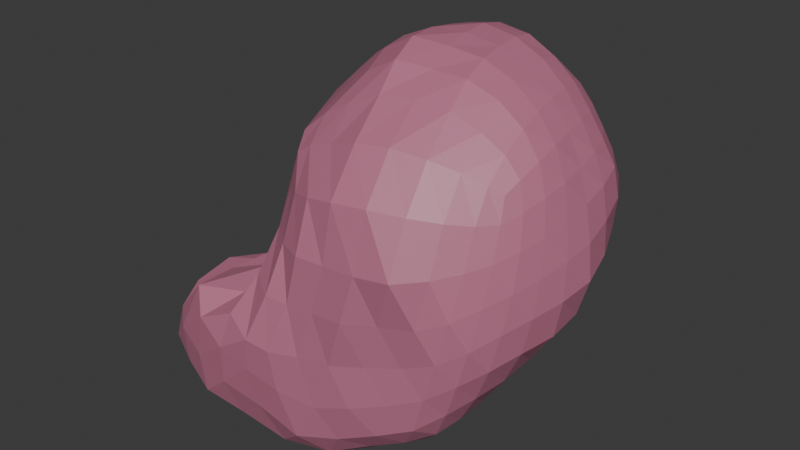 # Source: Stomach.blend  (saved by Blender 5.0.118; exported with 4.5.12 LTS)
import bpy
from mathutils import Matrix  # noqa: F401  (used for matrix-valued properties, if any)

bpy.ops.wm.read_factory_settings(use_empty=True)
scene = bpy.context.scene
scene.name = 'Scene'

# ---- collections
col_collection = bpy.data.collections.new('Collection'); scene.collection.children.link(col_collection)

# ---- materials (node trees are filled in below, after node groups)
mat_stomach = bpy.data.materials.new('Stomach')
mat_stomach.use_backface_culling_lightprobe_volume = False

# ---- material node trees
mat_stomach.use_nodes = True; mat_stomach.node_tree.nodes.clear()
_N = mat_stomach.node_tree.nodes; _L = mat_stomach.node_tree.links
n0 = _N.new('ShaderNodeBsdfPrincipled'); n0.name = 'Principled BSDF'; n0.location = (-200, 100)
n0.inputs[0].default_value = (0.5078, 0.1705, 0.2638, 1.0)
n1 = _N.new('ShaderNodeOutputMaterial'); n1.name = 'Material Output'; n1.location = (200, 100)
_L.new(n0.outputs[0], n1.inputs[0])
n1.is_active_output = True

# ---- world
world_world = bpy.data.worlds.new('World'); scene.world = world_world
world_world.use_nodes = True; world_world.node_tree.nodes.clear()
_N = world_world.node_tree.nodes; _L = world_world.node_tree.links
n0 = _N.new('ShaderNodeOutputWorld'); n0.name = 'World Output'; n0.location = (200, 100)
n1 = _N.new('ShaderNodeBackground'); n1.name = 'Background'; n1.location = (-200, 100)
n1.inputs[0].default_value = (0.05088, 0.05088, 0.05088, 1.0)
_L.new(n1.outputs[0], n0.inputs[0])
n0.is_active_output = True
world_world.color = (0.05088, 0.05088, 0.05088)
world_world.sun_shadow_jitter_overblur = 0.0

# ---- meshes
me_cube_003 = bpy.data.meshes.new('Cube.003')
me_cube_003.from_pydata([(-0.3963, -1.751, 25.37), (0.663, -1.53, 27.08), (0.6006, -0.5608, 26.04), (0.6395, 0.01071, 27.22), (1.708, -1.47, 25.26), (2.097, -1.266, 27.1), (1.622, -0.1677, 25.98), (1.949, -0.06061, 27.29), (-0.5211, -1.082, 25.58), (0.3967, -1.977, 25.96), (0.3911, -0.6741, 27.3), (0.6495, 0.0005859, 26.62), (0.9327, -0.2098, 25.93), (1.297, 0.1351, 27.5), (2.025, 0.05867, 26.71), (1.718, -0.8021, 25.54), (2.121, -0.6276, 27.31), (2.083, -1.557, 26.14), (0.5357, -1.693, 24.9), (1.448, -1.543, 27.32), (1.292, -0.5984, 27.77), (0.5199, -1.07, 25.16), (1.212, -1.888, 25.84), (2.414, -0.7297, 26.4), (1.226, 0.4223, 26.73), (0.3499, -0.8867, 26.23), (-0.5762, -1.47, 25.44), (0.618, -1.689, 26.58), (0.516, -0.2535, 27.24), (0.6641, -0.1779, 26.33), (0.7714, -0.407, 26.01), (1.691, 0.01673, 27.4), (1.875, 0.03038, 26.26), (1.667, -0.4129, 25.78), (2.151, -0.9978, 27.24), (1.916, -1.55, 25.59), (1.269, -1.564, 25.02), (0.9748, -1.546, 27.22), (0.1811, -0.9542, 25.73), (-0.16, -1.956, 25.62), (0.538, -1.177, 27.23), (0.6337, 0.04449, 26.96), (1.328, -0.1331, 25.92), (0.8803, 0.1171, 27.4), (2.01, 0.003724, 27.06), (1.757, -1.199, 25.34), (2.053, -0.2736, 27.33), (2.133, -1.409, 26.71), (-0.08404, -1.803, 25.09), (1.865, -1.388, 27.22), (1.356, -1.025, 27.65), (1.272, -0.1942, 27.74), (1.777, -0.5902, 27.63), (0.8023, -0.6309, 27.66), (0.4113, -1.398, 24.91), (0.7598, -0.699, 25.57), (-0.1142, -1.17, 25.32), (1.178, -0.9093, 25.29), (0.7572, -1.994, 25.81), (1.704, -1.744, 25.96), (0.9062, -1.905, 25.14), (1.449, -1.891, 26.59), (2.294, -1.186, 26.29), (2.294, -0.2761, 26.57), (2.14, -0.7585, 25.92), (2.32, -0.6891, 26.9), (1.656, 0.2874, 26.75), (0.8564, 0.2857, 26.7), (1.061, 0.2723, 26.23), (1.3, 0.293, 27.16), (0.531, -0.337, 26.49), (0.3031, -1.449, 26.09), (-0.173, -1.177, 25.8), (0.3508, -0.7701, 26.77), (0.4858, -0.693, 26.08), (0.424, -0.2755, 26.86), (1.704, 0.1966, 27.13), (2.277, -1.082, 26.81), (0.9742, -1.901, 26.57), (1.183, -1.283, 25.05), (0.8805, -1.093, 27.55), (1.836, -0.989, 27.55), (1.735, -0.2254, 27.61), (0.8142, -0.1906, 27.6), (-0.2381, -1.451, 25.15), (0.3895, -0.8613, 25.63), (1.233, -0.4765, 25.56), (0.2841, -1.991, 25.36), (1.504, -1.764, 25.35), (1.888, -1.711, 26.64), (2.114, -1.199, 25.76), (2.029, -0.3435, 26.13), (2.271, -0.2786, 27.0), (1.517, 0.2565, 26.27), (0.7876, 0.0475, 26.31), (0.889, 0.288, 27.1), (0.6208, -0.3621, 26.3), (-0.3779, -1.605, 25.77), (0.5177, -1.259, 26.62), (0.1908, -0.977, 25.84), (-0.5892, -1.242, 25.52), (-0.4745, -1.609, 25.39), (0.536, -1.829, 26.25), (0.6663, -1.606, 26.87), (0.4186, -0.4417, 27.27), (0.5896, -0.09332, 27.23), (0.6568, -0.06806, 26.47), (0.6685, -0.3399, 26.2), (0.8437, -0.3041, 25.97), (0.688, -0.4941, 26.02), (1.504, 0.07809, 27.47), (1.849, -0.02463, 27.34), (1.979, 0.06958, 26.49), (1.721, -0.09358, 26.1), (1.69, -0.5998, 25.66), (1.644, -0.2611, 25.89), (2.146, -0.8161, 27.29), (2.127, -1.155, 27.17), (2.008, -1.569, 25.86), (1.814, -1.513, 25.37), (0.8972, -1.634, 24.9), (1.523, -1.507, 25.17), (1.207, -1.583, 27.3), (0.7787, -1.536, 27.15), (0.4205, -0.7631, 25.88), (-0.1513, -1.116, 25.61), (-0.3263, -1.878, 25.45), (0.1117, -2.006, 25.83), (0.5994, -1.396, 27.17), (0.4546, -0.9306, 27.28), (0.6263, 0.03668, 27.12), (0.6448, 0.03375, 26.79), (1.505, -0.1421, 25.95), (1.119, -0.1569, 25.91), (0.7317, 0.06065, 27.3), (1.074, 0.1461, 27.48), (1.978, -0.03346, 27.19), (2.036, 0.03969, 26.9), (1.738, -1.363, 25.29), (1.747, -1.005, 25.42), (2.0, -0.1409, 27.31), (2.092, -0.4419, 27.33), (2.12, -1.329, 26.94), (2.118, -1.487, 26.43), (-0.2763, -1.776, 25.25), (0.1807, -1.751, 25.0), (2.01, -1.314, 27.15), (1.676, -1.47, 27.28), (1.321, -0.8135, 27.74), (1.396, -1.241, 27.52), (1.28, -0.01735, 27.63), (1.279, -0.3867, 27.78), (1.55, -0.5889, 27.73), (1.967, -0.6026, 27.49), (0.5801, -0.6521, 27.5), (1.032, -0.6182, 27.76), (0.4644, -1.234, 25.03), (0.4567, -1.537, 24.9), (0.8452, -0.4181, 25.74), (0.6484, -0.9217, 25.38), (0.1979, -1.131, 25.24), (-0.4109, -1.105, 25.42), (1.466, -0.8415, 25.4), (0.8608, -0.9875, 25.21), (0.9655, -1.922, 25.82), (0.5866, -2.025, 25.85), (1.924, -1.681, 26.04), (1.458, -1.821, 25.9), (1.077, -1.897, 25.45), (0.709, -1.834, 24.97), (1.474, -1.793, 27.01), (1.341, -1.907, 26.22), (2.367, -0.9633, 26.34), (2.194, -1.377, 26.22), (2.18, -0.08598, 26.65), (2.373, -0.4946, 26.48), (2.334, -0.7279, 26.13), (1.937, -0.7809, 25.72), (2.242, -0.6586, 27.11), (2.383, -0.7182, 26.66), (1.442, 0.3657, 26.74), (1.837, 0.1687, 26.74), (0.7357, 0.1472, 26.67), (1.027, 0.3892, 26.72), (1.152, 0.3772, 26.48), (0.9715, 0.05687, 26.06), (1.303, 0.2383, 27.34), (1.282, 0.3635, 26.96), (0.4852, -0.5767, 26.38), (0.5803, -0.1521, 26.57), (0.326, -1.769, 26.01), (0.2838, -1.178, 26.17), (0.1207, -1.078, 25.98), (-0.4188, -1.12, 25.72), (0.3045, -0.7079, 27.04), (0.4036, -0.8213, 26.49), (0.5405, -0.6246, 26.06), (0.415, -0.7717, 26.13), (0.3622, -0.5012, 26.81), (0.4086, -0.2489, 27.06), (0.5217, -0.09687, 26.91), (0.4754, -0.3074, 26.66), (1.506, 0.2378, 27.15), (1.69, 0.1027, 27.27), (1.868, 0.1136, 27.09), (1.702, 0.2738, 26.97), (2.312, -0.8908, 26.85), (2.232, -1.034, 27.04), (2.219, -1.256, 26.76), (2.298, -1.137, 26.55), (1.193, -1.888, 26.57), (0.989, -1.79, 26.94), (0.7778, -1.816, 26.56), (0.8899, -1.919, 26.19), (1.171, -1.107, 25.16), (1.482, -1.232, 25.21), (1.227, -1.426, 25.01), (0.8041, -1.344, 24.96), (0.8347, -0.8639, 27.64), (0.6933, -1.118, 27.39), (0.9283, -1.305, 27.42), (1.096, -1.069, 27.67), (1.808, -0.7906, 27.61), (1.614, -1.008, 27.64), (1.852, -1.183, 27.41), (2.017, -0.9823, 27.41), (1.711, -0.08744, 27.52), (1.518, -0.2036, 27.71), (1.756, -0.397, 27.64), (1.913, -0.2501, 27.48), (0.8473, -0.0191, 27.52), (0.6406, -0.221, 27.43), (0.8075, -0.4061, 27.63), (1.025, -0.1867, 27.69), (-0.2429, -1.284, 25.21), (0.0359, -1.438, 25.02), (-0.1714, -1.617, 25.1), (-0.4851, -1.459, 25.28), (0.602, -0.6372, 25.82), (0.5646, -0.7866, 25.6), (0.1279, -1.067, 25.46), (0.2551, -0.9163, 25.68), (1.274, -0.2886, 25.73), (1.467, -0.4332, 25.65), (1.202, -0.6944, 25.42), (0.9618, -0.5545, 25.54), (0.5755, -1.934, 25.26), (0.5369, -1.998, 25.58), (0.04476, -1.995, 25.49), (0.05681, -1.961, 25.17), (1.75, -1.677, 25.46), (1.606, -1.769, 25.64), (1.22, -1.825, 25.22), (1.374, -1.677, 25.15), (2.023, -1.555, 26.67), (1.881, -1.569, 26.96), (1.708, -1.867, 26.62), (1.826, -1.763, 26.29), (2.156, -0.981, 25.83), (2.237, -1.206, 26.02), (2.034, -1.393, 25.69), (1.954, -1.193, 25.53), (1.976, -0.1378, 26.2), (2.218, -0.2906, 26.34), (2.083, -0.5503, 26.03), (1.846, -0.3893, 25.94), (2.156, -0.1128, 27.03), (2.171, -0.2847, 27.17), (2.314, -0.4809, 26.95), (2.313, -0.2738, 26.79), (1.28, 0.2734, 26.25), (1.601, 0.2941, 26.51), (1.712, 0.1566, 26.28), (1.405, 0.04877, 26.1), (0.7153, -0.07249, 26.33), (0.8112, 0.2046, 26.5), (0.891, 0.1844, 26.26), (0.7689, -0.1627, 26.16), (0.7465, 0.1774, 27.03), (0.888, 0.2266, 27.26), (1.086, 0.3226, 27.14), (0.8913, 0.2935, 26.9), (0.6354, -0.277, 26.32), (0.6173, -0.5039, 26.21), (0.5825, -0.3492, 26.37), (-0.3046, -1.828, 25.68), (-0.04324, -1.543, 25.97), (-0.3496, -1.313, 25.85), (-0.4806, -1.516, 25.59), (0.5458, -1.497, 26.6), (0.4657, -1.249, 26.96), (0.4383, -1.022, 26.69), (0.4699, -1.338, 26.33), (0.05248, -1.073, 25.81), (0.327, -0.861, 25.95), (0.1708, -0.9745, 25.79), (0.3714, -0.8099, 25.92), (0.235, -0.9491, 25.96), (-0.09226, -1.118, 25.7), (0.4118, -1.088, 26.42), (0.3923, -0.9836, 26.99), (0.5548, -1.467, 26.92), (0.5027, -1.595, 26.26), (-0.5086, -1.276, 25.69), (0.03285, -1.288, 25.96), (-0.04563, -1.868, 25.97), (-0.3604, -1.684, 25.5), (0.5533, -0.5496, 26.27), (0.6488, -0.4217, 26.21), (0.6118, -0.2005, 26.43), (1.078, 0.3603, 26.94), (1.086, 0.2612, 27.32), (0.738, 0.1423, 27.18), (0.7516, 0.1733, 26.85), (0.8492, -0.05254, 26.11), (0.9582, 0.3196, 26.48), (0.7223, 0.06489, 26.49), (0.7105, -0.2597, 26.18), (1.587, -0.008827, 26.11), (1.795, 0.1912, 26.5), (1.371, 0.3484, 26.49), (1.186, 0.08636, 26.07), (2.361, -0.4942, 26.72), (2.219, -0.465, 27.15), (2.085, -0.1379, 27.18), (2.203, -0.08372, 26.85), (1.892, -0.5788, 25.84), (2.276, -0.5095, 26.24), (2.119, -0.09233, 26.43), (1.796, -0.2229, 26.04), (1.905, -1.372, 25.46), (2.14, -1.411, 25.95), (2.32, -0.9725, 26.07), (1.965, -0.9896, 25.61), (1.576, -1.819, 26.25), (1.701, -1.696, 26.99), (2.019, -1.444, 26.94), (1.999, -1.652, 26.36), (1.071, -1.761, 25.0), (1.35, -1.856, 25.55), (1.834, -1.687, 25.74), (1.632, -1.611, 25.27), (-0.1605, -1.924, 25.31), (0.3217, -2.029, 25.68), (0.783, -1.953, 25.49), (0.3399, -1.888, 25.07), (0.9184, -0.7965, 25.39), (1.463, -0.6312, 25.51), (1.479, -0.2673, 25.79), (1.031, -0.3381, 25.72), (-0.06622, -1.098, 25.52), (0.3739, -0.9983, 25.41), (0.7249, -0.5459, 25.78), (0.499, -0.7081, 25.85), (-0.3696, -1.608, 25.26), (0.09323, -1.59, 24.99), (0.1028, -1.262, 25.12), (-0.5308, -1.224, 25.33), (1.031, -0.3989, 27.73), (0.5914, -0.4178, 27.47), (0.6935, -0.06324, 27.38), (1.043, -0.004466, 27.6), (1.94, -0.4172, 27.5), (1.532, -0.3856, 27.74), (1.506, -0.05039, 27.59), (1.878, -0.1178, 27.43), (2.016, -1.158, 27.3), (1.641, -1.213, 27.5), (1.581, -0.8, 27.71), (1.996, -0.7944, 27.46), (1.148, -1.285, 27.51), (0.7364, -1.341, 27.3), (0.629, -0.8874, 27.46), (1.055, -0.8459, 27.76), (0.8471, -1.479, 24.94), (1.494, -1.382, 25.17), (1.473, -1.048, 25.29), (0.8292, -1.175, 25.07), (0.7158, -1.94, 26.2), (0.8028, -1.711, 26.89), (1.219, -1.825, 26.99), (1.099, -1.906, 26.2), (2.225, -1.323, 26.5), (2.187, -1.195, 26.99), (2.252, -0.8513, 27.08), (2.358, -0.933, 26.61), (1.873, 0.1647, 26.94), (1.851, 0.04403, 27.23), (1.505, 0.1669, 27.31), (1.497, 0.32, 26.97), (0.5506, -0.12, 26.73), (0.5297, -0.09178, 27.08), (0.3351, -0.4611, 27.05), (0.4299, -0.5439, 26.58)], [], [(393, 198, 75, 201), (392, 104, 28, 199), (391, 105, 3, 130), (390, 200, 41, 131), (389, 202, 76, 205), (388, 110, 31, 203), (387, 111, 7, 136), (386, 204, 44, 137), (385, 206, 77, 209), (384, 116, 34, 207), (383, 117, 5, 142), (382, 208, 47, 143), (381, 210, 78, 213), (380, 122, 37, 211), (379, 123, 1, 103), (378, 212, 27, 102), (377, 214, 79, 217), (376, 139, 45, 215), (375, 138, 4, 121), (374, 216, 36, 120), (373, 218, 80, 221), (372, 129, 40, 219), (371, 128, 1, 123), (370, 220, 37, 122), (369, 222, 81, 225), (368, 148, 50, 223), (367, 149, 19, 147), (366, 224, 49, 146), (365, 226, 82, 229), (364, 150, 51, 227), (363, 151, 20, 152), (362, 228, 52, 153), (361, 230, 83, 233), (360, 105, 28, 231), (359, 104, 10, 154), (358, 232, 53, 155), (357, 234, 84, 237), (356, 156, 54, 235), (355, 157, 18, 145), (354, 236, 48, 144), (353, 238, 85, 241), (352, 158, 55, 239), (351, 159, 21, 160), (350, 240, 56, 161), (349, 242, 86, 245), (348, 115, 33, 243), (347, 114, 15, 162), (346, 244, 57, 163), (345, 246, 87, 249), (344, 164, 58, 247), (343, 165, 9, 127), (342, 248, 39, 126), (341, 250, 88, 253), (340, 166, 59, 251), (339, 167, 22, 168), (338, 252, 60, 169), (337, 254, 89, 257), (336, 146, 49, 255), (335, 147, 19, 170), (334, 256, 61, 171), (333, 258, 90, 261), (332, 172, 62, 259), (331, 173, 17, 118), (330, 260, 35, 119), (329, 262, 91, 265), (328, 174, 63, 263), (327, 175, 23, 176), (326, 264, 64, 177), (325, 266, 92, 269), (324, 140, 46, 267), (323, 141, 16, 178), (322, 268, 65, 179), (321, 270, 93, 273), (320, 180, 66, 271), (319, 181, 14, 112), (318, 272, 32, 113), (317, 274, 94, 277), (316, 182, 67, 275), (315, 183, 24, 184), (314, 276, 68, 185), (313, 278, 95, 281), (312, 134, 43, 279), (311, 135, 13, 186), (310, 280, 69, 187), (309, 282, 96, 284), (308, 283, 96, 282), (307, 284, 96, 283), (306, 285, 97, 288), (305, 190, 71, 286), (304, 191, 25, 192), (303, 287, 72, 193), (302, 289, 98, 292), (301, 128, 40, 290), (300, 129, 10, 194), (299, 291, 73, 195), (298, 293, 99, 295), (297, 294, 99, 293), (296, 295, 99, 294), (196, 296, 294, 74), (2, 124, 296, 196), (124, 38, 295, 296), (192, 297, 293, 72), (25, 197, 297, 192), (197, 74, 294, 297), (125, 298, 295, 38), (8, 193, 298, 125), (193, 72, 293, 298), (191, 299, 195, 25), (71, 292, 299, 191), (292, 98, 291, 299), (291, 300, 194, 73), (98, 290, 300, 291), (290, 40, 129, 300), (289, 301, 290, 98), (27, 103, 301, 289), (103, 1, 128, 301), (190, 302, 292, 71), (9, 102, 302, 190), (102, 27, 289, 302), (100, 303, 193, 8), (26, 288, 303, 100), (288, 97, 287, 303), (287, 304, 192, 72), (97, 286, 304, 287), (286, 71, 191, 304), (285, 305, 286, 97), (39, 127, 305, 285), (127, 9, 190, 305), (101, 306, 288, 26), (0, 126, 306, 101), (126, 39, 285, 306), (197, 307, 283, 74), (25, 188, 307, 197), (188, 70, 284, 307), (107, 308, 282, 29), (2, 196, 308, 107), (196, 74, 283, 308), (189, 309, 284, 70), (11, 106, 309, 189), (106, 29, 282, 309), (183, 310, 187, 24), (67, 281, 310, 183), (281, 95, 280, 310), (280, 311, 186, 69), (95, 279, 311, 280), (279, 43, 135, 311), (278, 312, 279, 95), (41, 130, 312, 278), (130, 3, 134, 312), (182, 313, 281, 67), (11, 131, 313, 182), (131, 41, 278, 313), (108, 314, 185, 12), (30, 277, 314, 108), (277, 94, 276, 314), (276, 315, 184, 68), (94, 275, 315, 276), (275, 67, 183, 315), (274, 316, 275, 94), (29, 106, 316, 274), (106, 11, 182, 316), (109, 317, 277, 30), (2, 107, 317, 109), (107, 29, 274, 317), (132, 318, 113, 6), (42, 273, 318, 132), (273, 93, 272, 318), (272, 319, 112, 32), (93, 271, 319, 272), (271, 66, 181, 319), (270, 320, 271, 93), (68, 184, 320, 270), (184, 24, 180, 320), (133, 321, 273, 42), (12, 185, 321, 133), (185, 68, 270, 321), (175, 322, 179, 23), (63, 269, 322, 175), (269, 92, 268, 322), (268, 323, 178, 65), (92, 267, 323, 268), (267, 46, 141, 323), (266, 324, 267, 92), (44, 136, 324, 266), (136, 7, 140, 324), (174, 325, 269, 63), (14, 137, 325, 174), (137, 44, 266, 325), (114, 326, 177, 15), (33, 265, 326, 114), (265, 91, 264, 326), (264, 327, 176, 64), (91, 263, 327, 264), (263, 63, 175, 327), (262, 328, 263, 91), (32, 112, 328, 262), (112, 14, 174, 328), (115, 329, 265, 33), (6, 113, 329, 115), (113, 32, 262, 329), (138, 330, 119, 4), (45, 261, 330, 138), (261, 90, 260, 330), (260, 331, 118, 35), (90, 259, 331, 260), (259, 62, 173, 331), (258, 332, 259, 90), (64, 176, 332, 258), (176, 23, 172, 332), (139, 333, 261, 45), (15, 177, 333, 139), (177, 64, 258, 333), (167, 334, 171, 22), (59, 257, 334, 167), (257, 89, 256, 334), (256, 335, 170, 61), (89, 255, 335, 256), (255, 49, 147, 335), (254, 336, 255, 89), (47, 142, 336, 254), (142, 5, 146, 336), (166, 337, 257, 59), (17, 143, 337, 166), (143, 47, 254, 337), (120, 338, 169, 18), (36, 253, 338, 120), (253, 88, 252, 338), (252, 339, 168, 60), (88, 251, 339, 252), (251, 59, 167, 339), (250, 340, 251, 88), (35, 118, 340, 250), (118, 17, 166, 340), (121, 341, 253, 36), (4, 119, 341, 121), (119, 35, 250, 341), (144, 342, 126, 0), (48, 249, 342, 144), (249, 87, 248, 342), (248, 343, 127, 39), (87, 247, 343, 248), (247, 58, 165, 343), (246, 344, 247, 87), (60, 168, 344, 246), (168, 22, 164, 344), (145, 345, 249, 48), (18, 169, 345, 145), (169, 60, 246, 345), (159, 346, 163, 21), (55, 245, 346, 159), (245, 86, 244, 346), (244, 347, 162, 57), (86, 243, 347, 244), (243, 33, 114, 347), (242, 348, 243, 86), (42, 132, 348, 242), (132, 6, 115, 348), (158, 349, 245, 55), (12, 133, 349, 158), (133, 42, 242, 349), (125, 350, 161, 8), (38, 241, 350, 125), (241, 85, 240, 350), (240, 351, 160, 56), (85, 239, 351, 240), (239, 55, 159, 351), (238, 352, 239, 85), (30, 108, 352, 238), (108, 12, 158, 352), (124, 353, 241, 38), (2, 109, 353, 124), (109, 30, 238, 353), (101, 354, 144, 0), (26, 237, 354, 101), (237, 84, 236, 354), (236, 355, 145, 48), (84, 235, 355, 236), (235, 54, 157, 355), (234, 356, 235, 84), (56, 160, 356, 234), (160, 21, 156, 356), (100, 357, 237, 26), (8, 161, 357, 100), (161, 56, 234, 357), (151, 358, 155, 20), (51, 233, 358, 151), (233, 83, 232, 358), (232, 359, 154, 53), (83, 231, 359, 232), (231, 28, 104, 359), (230, 360, 231, 83), (43, 134, 360, 230), (134, 3, 105, 360), (150, 361, 233, 51), (13, 135, 361, 150), (135, 43, 230, 361), (141, 362, 153, 16), (46, 229, 362, 141), (229, 82, 228, 362), (228, 363, 152, 52), (82, 227, 363, 228), (227, 51, 151, 363), (226, 364, 227, 82), (31, 110, 364, 226), (110, 13, 150, 364), (140, 365, 229, 46), (7, 111, 365, 140), (111, 31, 226, 365), (117, 366, 146, 5), (34, 225, 366, 117), (225, 81, 224, 366), (224, 367, 147, 49), (81, 223, 367, 224), (223, 50, 149, 367), (222, 368, 223, 81), (52, 152, 368, 222), (152, 20, 148, 368), (116, 369, 225, 34), (16, 153, 369, 116), (153, 52, 222, 369), (149, 370, 122, 19), (50, 221, 370, 149), (221, 80, 220, 370), (220, 371, 123, 37), (80, 219, 371, 220), (219, 40, 128, 371), (218, 372, 219, 80), (53, 154, 372, 218), (154, 10, 129, 372), (148, 373, 221, 50), (20, 155, 373, 148), (155, 53, 218, 373), (157, 374, 120, 18), (54, 217, 374, 157), (217, 79, 216, 374), (216, 375, 121, 36), (79, 215, 375, 216), (215, 45, 138, 375), (214, 376, 215, 79), (57, 162, 376, 214), (162, 15, 139, 376), (156, 377, 217, 54), (21, 163, 377, 156), (163, 57, 214, 377), (165, 378, 102, 9), (58, 213, 378, 165), (213, 78, 212, 378), (212, 379, 103, 27), (78, 211, 379, 212), (211, 37, 123, 379), (210, 380, 211, 78), (61, 170, 380, 210), (170, 19, 122, 380), (164, 381, 213, 58), (22, 171, 381, 164), (171, 61, 210, 381), (173, 382, 143, 17), (62, 209, 382, 173), (209, 77, 208, 382), (208, 383, 142, 47), (77, 207, 383, 208), (207, 34, 117, 383), (206, 384, 207, 77), (65, 178, 384, 206), (178, 16, 116, 384), (172, 385, 209, 62), (23, 179, 385, 172), (179, 65, 206, 385), (181, 386, 137, 14), (66, 205, 386, 181), (205, 76, 204, 386), (204, 387, 136, 44), (76, 203, 387, 204), (203, 31, 111, 387), (202, 388, 203, 76), (69, 186, 388, 202), (186, 13, 110, 388), (180, 389, 205, 66), (24, 187, 389, 180), (187, 69, 202, 389), (189, 390, 131, 11), (70, 201, 390, 189), (201, 75, 200, 390), (200, 391, 130, 41), (75, 199, 391, 200), (199, 28, 105, 391), (198, 392, 199, 75), (73, 194, 392, 198), (194, 10, 104, 392), (188, 393, 201, 70), (25, 195, 393, 188), (195, 73, 198, 393)])
_uv = me_cube_003.uv_layers.new(name='UVMap')
_uv.uv.foreach_set('vector', [0.5297, 0.1611, 0.5624, 0.1572, 0.5629, 0.1883, 0.5335, 0.1917, 0.5937, 0.1567, 0.625, 0.1563, 0.625, 0.1875, 0.594, 0.1879, 0.5939, 0.219, 0.625, 0.2188, 0.625, 0.25, 0.5939, 0.2501, 0.533, 0.2215, 0.5628, 0.2193, 0.5628, 0.2503, 0.5326, 0.2513, 0.5313, 0.4063, 0.5625, 0.4062, 0.5625, 0.4375, 0.5313, 0.4375, 0.5938, 0.4062, 0.625, 0.4062, 0.625, 0.4375, 0.5938, 0.4375, 0.5938, 0.4688, 0.625, 0.4688, 0.625, 0.5, 0.5938, 0.5, 0.5313, 0.4688, 0.5625, 0.4688, 0.5625, 0.5, 0.5313, 0.5, 0.5313, 0.6562, 0.5625, 0.6562, 0.5625, 0.6875, 0.5313, 0.6875, 0.5938, 0.6562, 0.625, 0.6562, 0.625, 0.6875, 0.5938, 0.6875, 0.5938, 0.7188, 0.625, 0.7188, 0.625, 0.75, 0.5938, 0.75, 0.5313, 0.7188, 0.5625, 0.7188, 0.5625, 0.75, 0.5313, 0.75, 0.5313, 0.9063, 0.5625, 0.9063, 0.5625, 0.9375, 0.5313, 0.9375, 0.5938, 0.9063, 0.625, 0.9063, 0.625, 0.9375, 0.5938, 0.9375, 0.5938, 0.9688, 0.625, 0.9688, 0.625, 1.0, 0.5938, 1.0, 0.5313, 0.9688, 0.5625, 0.9688, 0.5625, 1.0, 0.5313, 1.0, 0.2812, 0.6562, 0.3125, 0.6562, 0.3125, 0.6875, 0.2812, 0.6875, 0.3438, 0.6562, 0.375, 0.6562, 0.375, 0.6875, 0.3438, 0.6875, 0.3438, 0.7188, 0.375, 0.7188, 0.375, 0.75, 0.3438, 0.75, 0.2812, 0.7188, 0.3125, 0.7188, 0.3125, 0.75, 0.2813, 0.75, 0.7813, 0.6562, 0.8125, 0.6563, 0.8125, 0.6875, 0.7813, 0.6875, 0.8438, 0.6562, 0.875, 0.6562, 0.875, 0.6875, 0.8438, 0.6875, 0.8438, 0.7188, 0.875, 0.7188, 0.875, 0.75, 0.8438, 0.75, 0.7813, 0.7188, 0.8125, 0.7188, 0.8125, 0.75, 0.7813, 0.75, 0.6562, 0.6562, 0.6875, 0.6562, 0.6875, 0.6875, 0.6563, 0.6875, 0.7188, 0.6562, 0.75, 0.6562, 0.75, 0.6875, 0.7188, 0.6875, 0.7188, 0.7188, 0.75, 0.7188, 0.75, 0.75, 0.7188, 0.75, 0.6562, 0.7188, 0.6875, 0.7188, 0.6875, 0.75, 0.6562, 0.75, 0.6562, 0.5312, 0.6875, 0.5313, 0.6875, 0.5625, 0.6562, 0.5625, 0.7188, 0.5312, 0.75, 0.5312, 0.75, 0.5625, 0.7188, 0.5625, 0.7188, 0.5938, 0.75, 0.5938, 0.75, 0.625, 0.7188, 0.625, 0.6562, 0.5938, 0.6875, 0.5938, 0.6875, 0.625, 0.6562, 0.625, 0.7812, 0.5312, 0.8125, 0.5313, 0.8125, 0.5625, 0.7812, 0.5625, 0.8438, 0.5313, 0.875, 0.5313, 0.875, 0.5625, 0.8438, 0.5625, 0.8438, 0.5938, 0.875, 0.5938, 0.875, 0.625, 0.8438, 0.625, 0.7812, 0.5938, 0.8125, 0.5938, 0.8125, 0.625, 0.7812, 0.625, 0.1563, 0.6562, 0.1875, 0.6562, 0.1875, 0.6875, 0.1563, 0.6875, 0.2188, 0.6562, 0.25, 0.6562, 0.25, 0.6875, 0.2188, 0.6875, 0.2188, 0.7188, 0.25, 0.7188, 0.25, 0.75, 0.2188, 0.75, 0.1563, 0.7188, 0.1875, 0.7188, 0.1875, 0.75, 0.1563, 0.75, 0.1563, 0.5313, 0.1875, 0.5313, 0.1875, 0.5625, 0.1563, 0.5625, 0.2188, 0.5312, 0.25, 0.5312, 0.25, 0.5625, 0.2188, 0.5625, 0.2188, 0.5938, 0.25, 0.5938, 0.25, 0.625, 0.2188, 0.625, 0.1563, 0.5938, 0.1875, 0.5938, 0.1875, 0.625, 0.1563, 0.625, 0.2812, 0.5312, 0.3125, 0.5313, 0.3125, 0.5625, 0.2812, 0.5625, 0.3438, 0.5312, 0.375, 0.5312, 0.375, 0.5625, 0.3438, 0.5625, 0.3438, 0.5938, 0.375, 0.5938, 0.375, 0.625, 0.3438, 0.625, 0.2812, 0.5938, 0.3125, 0.5938, 0.3125, 0.625, 0.2812, 0.625, 0.4062, 0.9063, 0.4375, 0.9063, 0.4375, 0.9375, 0.4063, 0.9375, 0.4688, 0.9063, 0.5, 0.9063, 0.5, 0.9375, 0.4688, 0.9375, 0.4688, 0.9688, 0.5, 0.9688, 0.5, 1.0, 0.4688, 1.0, 0.4063, 0.9688, 0.4375, 0.9688, 0.4375, 1.0, 0.4063, 1.0, 0.4062, 0.7813, 0.4375, 0.7813, 0.4375, 0.8125, 0.4062, 0.8125, 0.4688, 0.7813, 0.5, 0.7813, 0.5, 0.8125, 0.4688, 0.8125, 0.4688, 0.8438, 0.5, 0.8438, 0.5, 0.875, 0.4688, 0.875, 0.4062, 0.8438, 0.4375, 0.8438, 0.4375, 0.875, 0.4062, 0.875, 0.5313, 0.7813, 0.5625, 0.7813, 0.5625, 0.8125, 0.5313, 0.8125, 0.5938, 0.7813, 0.625, 0.7813, 0.625, 0.8125, 0.5938, 0.8125, 0.5938, 0.8438, 0.625, 0.8438, 0.625, 0.875, 0.5938, 0.875, 0.5313, 0.8438, 0.5625, 0.8438, 0.5625, 0.875, 0.5313, 0.875, 0.4062, 0.6562, 0.4375, 0.6562, 0.4375, 0.6875, 0.4062, 0.6875, 0.4688, 0.6562, 0.5, 0.6562, 0.5, 0.6875, 0.4688, 0.6875, 0.4688, 0.7188, 0.5, 0.7188, 0.5, 0.75, 0.4688, 0.75, 0.4062, 0.7188, 0.4375, 0.7188, 0.4375, 0.75, 0.4062, 0.75, 0.4062, 0.5312, 0.4375, 0.5313, 0.4375, 0.5625, 0.4063, 0.5625, 0.4688, 0.5313, 0.5, 0.5313, 0.5, 0.5625, 0.4688, 0.5625, 0.4688, 0.5938, 0.5, 0.5938, 0.5, 0.625, 0.4688, 0.625, 0.4063, 0.5938, 0.4375, 0.5938, 0.4375, 0.625, 0.4063, 0.625, 0.5313, 0.5312, 0.5625, 0.5312, 0.5625, 0.5625, 0.5313, 0.5625, 0.5938, 0.5312, 0.625, 0.5312, 0.625, 0.5625, 0.5938, 0.5625, 0.5938, 0.5938, 0.625, 0.5938, 0.625, 0.625, 0.5938, 0.625, 0.5313, 0.5938, 0.5625, 0.5938, 0.5625, 0.625, 0.5313, 0.625, 0.4062, 0.4063, 0.4375, 0.4063, 0.4375, 0.4375, 0.4062, 0.4375, 0.4688, 0.4063, 0.5, 0.4063, 0.5, 0.4375, 0.4688, 0.4375, 0.4688, 0.4688, 0.5, 0.4688, 0.5, 0.5, 0.4688, 0.5, 0.4062, 0.4688, 0.4375, 0.4688, 0.4375, 0.5, 0.4062, 0.5, 0.4081, 0.2826, 0.4411, 0.284, 0.4381, 0.3131, 0.4066, 0.3128, 0.4712, 0.2833, 0.5013, 0.2826, 0.5003, 0.3128, 0.4692, 0.313, 0.469, 0.344, 0.5001, 0.3439, 0.5, 0.375, 0.4688, 0.375, 0.4064, 0.3439, 0.4378, 0.3441, 0.4375, 0.375, 0.4062, 0.375, 0.532, 0.282, 0.5627, 0.2814, 0.5625, 0.3125, 0.5314, 0.3127, 0.5938, 0.2813, 0.625, 0.2813, 0.625, 0.3125, 0.5938, 0.3125, 0.5938, 0.3438, 0.625, 0.3438, 0.625, 0.375, 0.5938, 0.375, 0.5313, 0.3438, 0.5625, 0.3438, 0.5625, 0.375, 0.5313, 0.375, 0.4776, 0.2282, 0.452, 0.2327, 0.4598, 0.2104, 0.4819, 0.2027, 0.4289, 0.226, 0.4483, 0.1995, 0.4598, 0.2104, 0.452, 0.2327, 0.4727, 0.1822, 0.4819, 0.2027, 0.4598, 0.2104, 0.4483, 0.1995, 0.4061, 0.03116, 0.4371, 0.03106, 0.4367, 0.06213, 0.4059, 0.06231, 0.4683, 0.03133, 0.4995, 0.03159, 0.499, 0.06319, 0.4679, 0.06266, 0.464, 0.09538, 0.4945, 0.09909, 0.49, 0.135, 0.4602, 0.1281, 0.4043, 0.09271, 0.4335, 0.09167, 0.4303, 0.1212, 0.4027, 0.1231, 0.531, 0.03147, 0.5624, 0.03135, 0.5623, 0.06271, 0.5307, 0.06295, 0.5937, 0.0313, 0.625, 0.03125, 0.625, 0.0625, 0.5936, 0.0626, 0.5935, 0.09405, 0.625, 0.09375, 0.625, 0.125, 0.5934, 0.1255, 0.5283, 0.09672, 0.5621, 0.09434, 0.5618, 0.126, 0.5259, 0.1305, 0.3989, 0.15, 0.4229, 0.1437, 0.4155, 0.1661, 0.3952, 0.1768, 0.4431, 0.1527, 0.4261, 0.1773, 0.4155, 0.1661, 0.4229, 0.1437, 0.4006, 0.198, 0.3952, 0.1768, 0.4155, 0.1661, 0.4261, 0.1773, 0.4059, 0.2192, 0.4006, 0.198, 0.4261, 0.1773, 0.4368, 0.1885, 0.375, 0.25, 0.375, 0.2188, 0.4006, 0.198, 0.4059, 0.2192, 0.375, 0.2188, 0.375, 0.1875, 0.3952, 0.1768, 0.4006, 0.198, 0.4602, 0.1281, 0.4431, 0.1527, 0.4229, 0.1437, 0.4303, 0.1212, 0.49, 0.135, 0.4634, 0.1617, 0.4431, 0.1527, 0.4602, 0.1281, 0.4634, 0.1617, 0.4368, 0.1885, 0.4261, 0.1773, 0.4431, 0.1527, 0.375, 0.1563, 0.3989, 0.15, 0.3952, 0.1768, 0.375, 0.1875, 0.375, 0.125, 0.4027, 0.1231, 0.3989, 0.15, 0.375, 0.1563, 0.4027, 0.1231, 0.4303, 0.1212, 0.4229, 0.1437, 0.3989, 0.15, 0.4945, 0.09909, 0.5283, 0.09672, 0.5259, 0.1305, 0.49, 0.135, 0.499, 0.06319, 0.5307, 0.06295, 0.5283, 0.09672, 0.4945, 0.09909, 0.5307, 0.06295, 0.5623, 0.06271, 0.5621, 0.09434, 0.5283, 0.09672, 0.5621, 0.09434, 0.5935, 0.09405, 0.5934, 0.1255, 0.5618, 0.126, 0.5623, 0.06271, 0.5936, 0.0626, 0.5935, 0.09405, 0.5621, 0.09434, 0.5936, 0.0626, 0.625, 0.0625, 0.625, 0.09375, 0.5935, 0.09405, 0.5624, 0.03135, 0.5937, 0.0313, 0.5936, 0.0626, 0.5623, 0.06271, 0.5625, 0.0, 0.5938, 0.0, 0.5937, 0.0313, 0.5624, 0.03135, 0.5938, 0.0, 0.625, 0.0, 0.625, 0.03125, 0.5937, 0.0313, 0.4995, 0.03159, 0.531, 0.03147, 0.5307, 0.06295, 0.499, 0.06319, 0.5, 0.0, 0.5313, 0.0, 0.531, 0.03147, 0.4995, 0.03159, 0.5313, 0.0, 0.5625, 0.0, 0.5624, 0.03135, 0.531, 0.03147, 0.375, 0.09375, 0.4043, 0.09271, 0.4027, 0.1231, 0.375, 0.125, 0.375, 0.0625, 0.4059, 0.06231, 0.4043, 0.09271, 0.375, 0.09375, 0.4059, 0.06231, 0.4367, 0.06213, 0.4335, 0.09167, 0.4043, 0.09271, 0.4335, 0.09167, 0.464, 0.09538, 0.4602, 0.1281, 0.4303, 0.1212, 0.4367, 0.06213, 0.4679, 0.06266, 0.464, 0.09538, 0.4335, 0.09167, 0.4679, 0.06266, 0.499, 0.06319, 0.4945, 0.09909, 0.464, 0.09538, 0.4371, 0.03106, 0.4683, 0.03133, 0.4679, 0.06266, 0.4367, 0.06213, 0.4375, 0.0, 0.4688, 0.0, 0.4683, 0.03133, 0.4371, 0.03106, 0.4688, 0.0, 0.5, 0.0, 0.4995, 0.03159, 0.4683, 0.03133, 0.375, 0.03125, 0.4061, 0.03116, 0.4059, 0.06231, 0.375, 0.0625, 0.375, 0.0, 0.4063, 0.0, 0.4061, 0.03116, 0.375, 0.03125, 0.4063, 0.0, 0.4375, 0.0, 0.4371, 0.03106, 0.4061, 0.03116, 0.4634, 0.1617, 0.4727, 0.1822, 0.4483, 0.1995, 0.4368, 0.1885, 0.49, 0.135, 0.497, 0.165, 0.4727, 0.1822, 0.4634, 0.1617, 0.497, 0.165, 0.5041, 0.195, 0.4819, 0.2027, 0.4727, 0.1822, 0.4096, 0.2525, 0.4289, 0.226, 0.452, 0.2327, 0.4442, 0.2549, 0.375, 0.25, 0.4059, 0.2192, 0.4289, 0.226, 0.4096, 0.2525, 0.4059, 0.2192, 0.4368, 0.1885, 0.4483, 0.1995, 0.4289, 0.226, 0.5032, 0.2237, 0.4776, 0.2282, 0.4819, 0.2027, 0.5041, 0.195, 0.5023, 0.2523, 0.4732, 0.2536, 0.4776, 0.2282, 0.5032, 0.2237, 0.4732, 0.2536, 0.4442, 0.2549, 0.452, 0.2327, 0.4776, 0.2282, 0.5001, 0.3439, 0.5313, 0.3438, 0.5313, 0.375, 0.5, 0.375, 0.5003, 0.3128, 0.5314, 0.3127, 0.5313, 0.3438, 0.5001, 0.3439, 0.5314, 0.3127, 0.5625, 0.3125, 0.5625, 0.3438, 0.5313, 0.3438, 0.5625, 0.3438, 0.5938, 0.3438, 0.5938, 0.375, 0.5625, 0.375, 0.5625, 0.3125, 0.5938, 0.3125, 0.5938, 0.3438, 0.5625, 0.3438, 0.5938, 0.3125, 0.625, 0.3125, 0.625, 0.3438, 0.5938, 0.3438, 0.5627, 0.2814, 0.5938, 0.2813, 0.5938, 0.3125, 0.5625, 0.3125, 0.5628, 0.2503, 0.5939, 0.2501, 0.5938, 0.2813, 0.5627, 0.2814, 0.5939, 0.2501, 0.625, 0.25, 0.625, 0.2813, 0.5938, 0.2813, 0.5013, 0.2826, 0.532, 0.282, 0.5314, 0.3127, 0.5003, 0.3128, 0.5023, 0.2523, 0.5326, 0.2513, 0.532, 0.282, 0.5013, 0.2826, 0.5326, 0.2513, 0.5628, 0.2503, 0.5627, 0.2814, 0.532, 0.282, 0.375, 0.3438, 0.4064, 0.3439, 0.4062, 0.375, 0.375, 0.375, 0.375, 0.3125, 0.4066, 0.3128, 0.4064, 0.3439, 0.375, 0.3438, 0.4066, 0.3128, 0.4381, 0.3131, 0.4378, 0.3441, 0.4064, 0.3439, 0.4378, 0.3441, 0.469, 0.344, 0.4688, 0.375, 0.4375, 0.375, 0.4381, 0.3131, 0.4692, 0.313, 0.469, 0.344, 0.4378, 0.3441, 0.4692, 0.313, 0.5003, 0.3128, 0.5001, 0.3439, 0.469, 0.344, 0.4411, 0.284, 0.4712, 0.2833, 0.4692, 0.313, 0.4381, 0.3131, 0.4442, 0.2549, 0.4732, 0.2536, 0.4712, 0.2833, 0.4411, 0.284, 0.4732, 0.2536, 0.5023, 0.2523, 0.5013, 0.2826, 0.4712, 0.2833, 0.375, 0.2813, 0.4081, 0.2826, 0.4066, 0.3128, 0.375, 0.3125, 0.375, 0.25, 0.4096, 0.2525, 0.4081, 0.2826, 0.375, 0.2813, 0.4096, 0.2525, 0.4442, 0.2549, 0.4411, 0.284, 0.4081, 0.2826, 0.375, 0.4688, 0.4062, 0.4688, 0.4062, 0.5, 0.375, 0.5, 0.375, 0.4375, 0.4062, 0.4375, 0.4062, 0.4688, 0.375, 0.4688, 0.4062, 0.4375, 0.4375, 0.4375, 0.4375, 0.4688, 0.4062, 0.4688, 0.4375, 0.4688, 0.4688, 0.4688, 0.4688, 0.5, 0.4375, 0.5, 0.4375, 0.4375, 0.4688, 0.4375, 0.4688, 0.4688, 0.4375, 0.4688, 0.4688, 0.4375, 0.5, 0.4375, 0.5, 0.4688, 0.4688, 0.4688, 0.4375, 0.4063, 0.4688, 0.4063, 0.4688, 0.4375, 0.4375, 0.4375, 0.4375, 0.375, 0.4688, 0.375, 0.4688, 0.4063, 0.4375, 0.4063, 0.4688, 0.375, 0.5, 0.375, 0.5, 0.4063, 0.4688, 0.4063, 0.375, 0.4062, 0.4062, 0.4063, 0.4062, 0.4375, 0.375, 0.4375, 0.375, 0.375, 0.4062, 0.375, 0.4062, 0.4063, 0.375, 0.4062, 0.4062, 0.375, 0.4375, 0.375, 0.4375, 0.4063, 0.4062, 0.4063, 0.5, 0.5938, 0.5313, 0.5938, 0.5313, 0.625, 0.5, 0.625, 0.5, 0.5625, 0.5313, 0.5625, 0.5313, 0.5938, 0.5, 0.5938, 0.5313, 0.5625, 0.5625, 0.5625, 0.5625, 0.5938, 0.5313, 0.5938, 0.5625, 0.5938, 0.5938, 0.5938, 0.5938, 0.625, 0.5625, 0.625, 0.5625, 0.5625, 0.5938, 0.5625, 0.5938, 0.5938, 0.5625, 0.5938, 0.5938, 0.5625, 0.625, 0.5625, 0.625, 0.5938, 0.5938, 0.5938, 0.5625, 0.5312, 0.5938, 0.5312, 0.5938, 0.5625, 0.5625, 0.5625, 0.5625, 0.5, 0.5938, 0.5, 0.5938, 0.5312, 0.5625, 0.5312, 0.5938, 0.5, 0.625, 0.5, 0.625, 0.5312, 0.5938, 0.5312, 0.5, 0.5313, 0.5313, 0.5312, 0.5313, 0.5625, 0.5, 0.5625, 0.5, 0.5, 0.5313, 0.5, 0.5313, 0.5312, 0.5, 0.5313, 0.5313, 0.5, 0.5625, 0.5, 0.5625, 0.5312, 0.5313, 0.5312, 0.375, 0.5938, 0.4063, 0.5938, 0.4063, 0.625, 0.375, 0.625, 0.375, 0.5625, 0.4063, 0.5625, 0.4063, 0.5938, 0.375, 0.5938, 0.4063, 0.5625, 0.4375, 0.5625, 0.4375, 0.5938, 0.4063, 0.5938, 0.4375, 0.5938, 0.4688, 0.5938, 0.4688, 0.625, 0.4375, 0.625, 0.4375, 0.5625, 0.4688, 0.5625, 0.4688, 0.5938, 0.4375, 0.5938, 0.4688, 0.5625, 0.5, 0.5625, 0.5, 0.5938, 0.4688, 0.5938, 0.4375, 0.5313, 0.4688, 0.5313, 0.4688, 0.5625, 0.4375, 0.5625, 0.4375, 0.5, 0.4688, 0.5, 0.4688, 0.5313, 0.4375, 0.5313, 0.4688, 0.5, 0.5, 0.5, 0.5, 0.5313, 0.4688, 0.5313, 0.375, 0.5312, 0.4062, 0.5312, 0.4063, 0.5625, 0.375, 0.5625, 0.375, 0.5, 0.4062, 0.5, 0.4062, 0.5312, 0.375, 0.5312, 0.4062, 0.5, 0.4375, 0.5, 0.4375, 0.5313, 0.4062, 0.5312, 0.375, 0.7188, 0.4062, 0.7188, 0.4062, 0.75, 0.375, 0.75, 0.375, 0.6875, 0.4062, 0.6875, 0.4062, 0.7188, 0.375, 0.7188, 0.4062, 0.6875, 0.4375, 0.6875, 0.4375, 0.7188, 0.4062, 0.7188, 0.4375, 0.7188, 0.4688, 0.7188, 0.4688, 0.75, 0.4375, 0.75, 0.4375, 0.6875, 0.4688, 0.6875, 0.4688, 0.7188, 0.4375, 0.7188, 0.4688, 0.6875, 0.5, 0.6875, 0.5, 0.7188, 0.4688, 0.7188, 0.4375, 0.6562, 0.4688, 0.6562, 0.4688, 0.6875, 0.4375, 0.6875, 0.4375, 0.625, 0.4688, 0.625, 0.4688, 0.6562, 0.4375, 0.6562, 0.4688, 0.625, 0.5, 0.625, 0.5, 0.6562, 0.4688, 0.6562, 0.375, 0.6562, 0.4062, 0.6562, 0.4062, 0.6875, 0.375, 0.6875, 0.375, 0.625, 0.4063, 0.625, 0.4062, 0.6562, 0.375, 0.6562, 0.4063, 0.625, 0.4375, 0.625, 0.4375, 0.6562, 0.4062, 0.6562, 0.5, 0.8438, 0.5313, 0.8438, 0.5313, 0.875, 0.5, 0.875, 0.5, 0.8125, 0.5313, 0.8125, 0.5313, 0.8438, 0.5, 0.8438, 0.5313, 0.8125, 0.5625, 0.8125, 0.5625, 0.8438, 0.5313, 0.8438, 0.5625, 0.8438, 0.5938, 0.8438, 0.5938, 0.875, 0.5625, 0.875, 0.5625, 0.8125, 0.5938, 0.8125, 0.5938, 0.8438, 0.5625, 0.8438, 0.5938, 0.8125, 0.625, 0.8125, 0.625, 0.8438, 0.5938, 0.8438, 0.5625, 0.7813, 0.5938, 0.7813, 0.5938, 0.8125, 0.5625, 0.8125, 0.5625, 0.75, 0.5938, 0.75, 0.5938, 0.7813, 0.5625, 0.7813, 0.5938, 0.75, 0.625, 0.75, 0.625, 0.7813, 0.5938, 0.7813, 0.5, 0.7813, 0.5313, 0.7813, 0.5313, 0.8125, 0.5, 0.8125, 0.5, 0.75, 0.5313, 0.75, 0.5313, 0.7813, 0.5, 0.7813, 0.5313, 0.75, 0.5625, 0.75, 0.5625, 0.7813, 0.5313, 0.7813, 0.375, 0.8438, 0.4062, 0.8438, 0.4062, 0.875, 0.375, 0.875, 0.375, 0.8125, 0.4062, 0.8125, 0.4062, 0.8438, 0.375, 0.8438, 0.4062, 0.8125, 0.4375, 0.8125, 0.4375, 0.8438, 0.4062, 0.8438, 0.4375, 0.8438, 0.4688, 0.8438, 0.4688, 0.875, 0.4375, 0.875, 0.4375, 0.8125, 0.4688, 0.8125, 0.4688, 0.8438, 0.4375, 0.8438, 0.4688, 0.8125, 0.5, 0.8125, 0.5, 0.8438, 0.4688, 0.8438, 0.4375, 0.7813, 0.4688, 0.7813, 0.4688, 0.8125, 0.4375, 0.8125, 0.4375, 0.75, 0.4688, 0.75, 0.4688, 0.7813, 0.4375, 0.7813, 0.4688, 0.75, 0.5, 0.75, 0.5, 0.7813, 0.4688, 0.7813, 0.375, 0.7813, 0.4062, 0.7813, 0.4062, 0.8125, 0.375, 0.8125, 0.375, 0.75, 0.4062, 0.75, 0.4062, 0.7813, 0.375, 0.7813, 0.4062, 0.75, 0.4375, 0.75, 0.4375, 0.7813, 0.4062, 0.7813, 0.375, 0.9688, 0.4063, 0.9688, 0.4063, 1.0, 0.375, 1.0, 0.375, 0.9375, 0.4063, 0.9375, 0.4063, 0.9688, 0.375, 0.9688, 0.4063, 0.9375, 0.4375, 0.9375, 0.4375, 0.9688, 0.4063, 0.9688, 0.4375, 0.9688, 0.4688, 0.9688, 0.4688, 1.0, 0.4375, 1.0, 0.4375, 0.9375, 0.4688, 0.9375, 0.4688, 0.9688, 0.4375, 0.9688, 0.4688, 0.9375, 0.5, 0.9375, 0.5, 0.9688, 0.4688, 0.9688, 0.4375, 0.9063, 0.4688, 0.9063, 0.4688, 0.9375, 0.4375, 0.9375, 0.4375, 0.875, 0.4688, 0.875, 0.4688, 0.9063, 0.4375, 0.9063, 0.4688, 0.875, 0.5, 0.875, 0.5, 0.9063, 0.4688, 0.9063, 0.375, 0.9063, 0.4062, 0.9063, 0.4063, 0.9375, 0.375, 0.9375, 0.375, 0.875, 0.4062, 0.875, 0.4062, 0.9063, 0.375, 0.9063, 0.4062, 0.875, 0.4375, 0.875, 0.4375, 0.9063, 0.4062, 0.9063, 0.25, 0.5938, 0.2812, 0.5938, 0.2812, 0.625, 0.25, 0.625, 0.25, 0.5625, 0.2812, 0.5625, 0.2812, 0.5938, 0.25, 0.5938, 0.2812, 0.5625, 0.3125, 0.5625, 0.3125, 0.5938, 0.2812, 0.5938, 0.3125, 0.5938, 0.3438, 0.5938, 0.3438, 0.625, 0.3125, 0.625, 0.3125, 0.5625, 0.3438, 0.5625, 0.3438, 0.5938, 0.3125, 0.5938, 0.3438, 0.5625, 0.375, 0.5625, 0.375, 0.5938, 0.3438, 0.5938, 0.3125, 0.5313, 0.3438, 0.5312, 0.3438, 0.5625, 0.3125, 0.5625, 0.3125, 0.5, 0.3438, 0.5, 0.3438, 0.5312, 0.3125, 0.5313, 0.3438, 0.5, 0.375, 0.5, 0.375, 0.5312, 0.3438, 0.5312, 0.25, 0.5312, 0.2812, 0.5312, 0.2812, 0.5625, 0.25, 0.5625, 0.25, 0.5, 0.2813, 0.5, 0.2812, 0.5312, 0.25, 0.5312, 0.2813, 0.5, 0.3125, 0.5, 0.3125, 0.5313, 0.2812, 0.5312, 0.125, 0.5938, 0.1563, 0.5938, 0.1563, 0.625, 0.125, 0.625, 0.125, 0.5625, 0.1563, 0.5625, 0.1563, 0.5938, 0.125, 0.5938, 0.1563, 0.5625, 0.1875, 0.5625, 0.1875, 0.5938, 0.1563, 0.5938, 0.1875, 0.5938, 0.2188, 0.5938, 0.2188, 0.625, 0.1875, 0.625, 0.1875, 0.5625, 0.2188, 0.5625, 0.2188, 0.5938, 0.1875, 0.5938, 0.2188, 0.5625, 0.25, 0.5625, 0.25, 0.5938, 0.2188, 0.5938, 0.1875, 0.5313, 0.2188, 0.5312, 0.2188, 0.5625, 0.1875, 0.5625, 0.1875, 0.5, 0.2188, 0.5, 0.2188, 0.5312, 0.1875, 0.5313, 0.2188, 0.5, 0.25, 0.5, 0.25, 0.5312, 0.2188, 0.5312, 0.125, 0.5313, 0.1563, 0.5313, 0.1563, 0.5625, 0.125, 0.5625, 0.125, 0.5, 0.1563, 0.5, 0.1563, 0.5313, 0.125, 0.5313, 0.1563, 0.5, 0.1875, 0.5, 0.1875, 0.5313, 0.1563, 0.5313, 0.125, 0.7188, 0.1563, 0.7188, 0.1563, 0.75, 0.125, 0.75, 0.125, 0.6875, 0.1563, 0.6875, 0.1563, 0.7188, 0.125, 0.7188, 0.1563, 0.6875, 0.1875, 0.6875, 0.1875, 0.7188, 0.1563, 0.7188, 0.1875, 0.7188, 0.2188, 0.7188, 0.2188, 0.75, 0.1875, 0.75, 0.1875, 0.6875, 0.2188, 0.6875, 0.2188, 0.7188, 0.1875, 0.7188, 0.2188, 0.6875, 0.25, 0.6875, 0.25, 0.7188, 0.2188, 0.7188, 0.1875, 0.6562, 0.2188, 0.6562, 0.2188, 0.6875, 0.1875, 0.6875, 0.1875, 0.625, 0.2188, 0.625, 0.2188, 0.6562, 0.1875, 0.6562, 0.2188, 0.625, 0.25, 0.625, 0.25, 0.6562, 0.2188, 0.6562, 0.125, 0.6562, 0.1563, 0.6562, 0.1563, 0.6875, 0.125, 0.6875, 0.125, 0.625, 0.1563, 0.625, 0.1563, 0.6562, 0.125, 0.6562, 0.1563, 0.625, 0.1875, 0.625, 0.1875, 0.6562, 0.1563, 0.6562, 0.75, 0.5938, 0.7812, 0.5938, 0.7812, 0.625, 0.75, 0.625, 0.75, 0.5625, 0.7812, 0.5625, 0.7812, 0.5938, 0.75, 0.5938, 0.7812, 0.5625, 0.8125, 0.5625, 0.8125, 0.5938, 0.7812, 0.5938, 0.8125, 0.5938, 0.8438, 0.5938, 0.8438, 0.625, 0.8125, 0.625, 0.8125, 0.5625, 0.8438, 0.5625, 0.8438, 0.5938, 0.8125, 0.5938, 0.8438, 0.5625, 0.875, 0.5625, 0.875, 0.5938, 0.8438, 0.5938, 0.8125, 0.5313, 0.8438, 0.5313, 0.8438, 0.5625, 0.8125, 0.5625, 0.8125, 0.5, 0.8438, 0.5, 0.8438, 0.5313, 0.8125, 0.5313, 0.8438, 0.5, 0.875, 0.5, 0.875, 0.5313, 0.8438, 0.5313, 0.75, 0.5312, 0.7812, 0.5312, 0.7812, 0.5625, 0.75, 0.5625, 0.75, 0.5, 0.7813, 0.5, 0.7812, 0.5312, 0.75, 0.5312, 0.7813, 0.5, 0.8125, 0.5, 0.8125, 0.5313, 0.7812, 0.5312, 0.625, 0.5938, 0.6562, 0.5938, 0.6562, 0.625, 0.625, 0.625, 0.625, 0.5625, 0.6562, 0.5625, 0.6562, 0.5938, 0.625, 0.5938, 0.6562, 0.5625, 0.6875, 0.5625, 0.6875, 0.5938, 0.6562, 0.5938, 0.6875, 0.5938, 0.7188, 0.5938, 0.7188, 0.625, 0.6875, 0.625, 0.6875, 0.5625, 0.7188, 0.5625, 0.7188, 0.5938, 0.6875, 0.5938, 0.7188, 0.5625, 0.75, 0.5625, 0.75, 0.5938, 0.7188, 0.5938, 0.6875, 0.5313, 0.7188, 0.5312, 0.7188, 0.5625, 0.6875, 0.5625, 0.6875, 0.5, 0.7188, 0.5, 0.7188, 0.5312, 0.6875, 0.5313, 0.7188, 0.5, 0.75, 0.5, 0.75, 0.5312, 0.7188, 0.5312, 0.625, 0.5312, 0.6562, 0.5312, 0.6562, 0.5625, 0.625, 0.5625, 0.625, 0.5, 0.6562, 0.5, 0.6562, 0.5312, 0.625, 0.5312, 0.6562, 0.5, 0.6875, 0.5, 0.6875, 0.5313, 0.6562, 0.5312, 0.625, 0.7188, 0.6562, 0.7188, 0.6562, 0.75, 0.625, 0.75, 0.625, 0.6875, 0.6563, 0.6875, 0.6562, 0.7188, 0.625, 0.7188, 0.6563, 0.6875, 0.6875, 0.6875, 0.6875, 0.7188, 0.6562, 0.7188, 0.6875, 0.7188, 0.7188, 0.7188, 0.7188, 0.75, 0.6875, 0.75, 0.6875, 0.6875, 0.7188, 0.6875, 0.7188, 0.7188, 0.6875, 0.7188, 0.7188, 0.6875, 0.75, 0.6875, 0.75, 0.7188, 0.7188, 0.7188, 0.6875, 0.6562, 0.7188, 0.6562, 0.7188, 0.6875, 0.6875, 0.6875, 0.6875, 0.625, 0.7188, 0.625, 0.7188, 0.6562, 0.6875, 0.6562, 0.7188, 0.625, 0.75, 0.625, 0.75, 0.6562, 0.7188, 0.6562, 0.625, 0.6562, 0.6562, 0.6562, 0.6563, 0.6875, 0.625, 0.6875, 0.625, 0.625, 0.6562, 0.625, 0.6562, 0.6562, 0.625, 0.6562, 0.6562, 0.625, 0.6875, 0.625, 0.6875, 0.6562, 0.6562, 0.6562, 0.75, 0.7188, 0.7813, 0.7188, 0.7813, 0.75, 0.75, 0.75, 0.75, 0.6875, 0.7813, 0.6875, 0.7813, 0.7188, 0.75, 0.7188, 0.7813, 0.6875, 0.8125, 0.6875, 0.8125, 0.7188, 0.7813, 0.7188, 0.8125, 0.7188, 0.8438, 0.7188, 0.8438, 0.75, 0.8125, 0.75, 0.8125, 0.6875, 0.8438, 0.6875, 0.8438, 0.7188, 0.8125, 0.7188, 0.8438, 0.6875, 0.875, 0.6875, 0.875, 0.7188, 0.8438, 0.7188, 0.8125, 0.6563, 0.8438, 0.6562, 0.8438, 0.6875, 0.8125, 0.6875, 0.8125, 0.625, 0.8438, 0.625, 0.8438, 0.6562, 0.8125, 0.6563, 0.8438, 0.625, 0.875, 0.625, 0.875, 0.6562, 0.8438, 0.6562, 0.75, 0.6562, 0.7813, 0.6562, 0.7813, 0.6875, 0.75, 0.6875, 0.75, 0.625, 0.7812, 0.625, 0.7813, 0.6562, 0.75, 0.6562, 0.7812, 0.625, 0.8125, 0.625, 0.8125, 0.6563, 0.7813, 0.6562, 0.25, 0.7188, 0.2812, 0.7188, 0.2813, 0.75, 0.25, 0.75, 0.25, 0.6875, 0.2812, 0.6875, 0.2812, 0.7188, 0.25, 0.7188, 0.2812, 0.6875, 0.3125, 0.6875, 0.3125, 0.7188, 0.2812, 0.7188, 0.3125, 0.7188, 0.3438, 0.7188, 0.3438, 0.75, 0.3125, 0.75, 0.3125, 0.6875, 0.3438, 0.6875, 0.3438, 0.7188, 0.3125, 0.7188, 0.3438, 0.6875, 0.375, 0.6875, 0.375, 0.7188, 0.3438, 0.7188, 0.3125, 0.6562, 0.3438, 0.6562, 0.3438, 0.6875, 0.3125, 0.6875, 0.3125, 0.625, 0.3438, 0.625, 0.3438, 0.6562, 0.3125, 0.6562, 0.3438, 0.625, 0.375, 0.625, 0.375, 0.6562, 0.3438, 0.6562, 0.25, 0.6562, 0.2812, 0.6562, 0.2812, 0.6875, 0.25, 0.6875, 0.25, 0.625, 0.2812, 0.625, 0.2812, 0.6562, 0.25, 0.6562, 0.2812, 0.625, 0.3125, 0.625, 0.3125, 0.6562, 0.2812, 0.6562, 0.5, 0.9688, 0.5313, 0.9688, 0.5313, 1.0, 0.5, 1.0, 0.5, 0.9375, 0.5313, 0.9375, 0.5313, 0.9688, 0.5, 0.9688, 0.5313, 0.9375, 0.5625, 0.9375, 0.5625, 0.9688, 0.5313, 0.9688, 0.5625, 0.9688, 0.5938, 0.9688, 0.5938, 1.0, 0.5625, 1.0, 0.5625, 0.9375, 0.5938, 0.9375, 0.5938, 0.9688, 0.5625, 0.9688, 0.5938, 0.9375, 0.625, 0.9375, 0.625, 0.9688, 0.5938, 0.9688, 0.5625, 0.9063, 0.5938, 0.9063, 0.5938, 0.9375, 0.5625, 0.9375, 0.5625, 0.875, 0.5938, 0.875, 0.5938, 0.9063, 0.5625, 0.9063, 0.5938, 0.875, 0.625, 0.875, 0.625, 0.9063, 0.5938, 0.9063, 0.5, 0.9063, 0.5313, 0.9063, 0.5313, 0.9375, 0.5, 0.9375, 0.5, 0.875, 0.5313, 0.875, 0.5313, 0.9063, 0.5, 0.9063, 0.5313, 0.875, 0.5625, 0.875, 0.5625, 0.9063, 0.5313, 0.9063, 0.5, 0.7188, 0.5313, 0.7188, 0.5313, 0.75, 0.5, 0.75, 0.5, 0.6875, 0.5313, 0.6875, 0.5313, 0.7188, 0.5, 0.7188, 0.5313, 0.6875, 0.5625, 0.6875, 0.5625, 0.7188, 0.5313, 0.7188, 0.5625, 0.7188, 0.5938, 0.7188, 0.5938, 0.75, 0.5625, 0.75, 0.5625, 0.6875, 0.5938, 0.6875, 0.5938, 0.7188, 0.5625, 0.7188, 0.5938, 0.6875, 0.625, 0.6875, 0.625, 0.7188, 0.5938, 0.7188, 0.5625, 0.6562, 0.5938, 0.6562, 0.5938, 0.6875, 0.5625, 0.6875, 0.5625, 0.625, 0.5938, 0.625, 0.5938, 0.6562, 0.5625, 0.6562, 0.5938, 0.625, 0.625, 0.625, 0.625, 0.6562, 0.5938, 0.6562, 0.5, 0.6562, 0.5313, 0.6562, 0.5313, 0.6875, 0.5, 0.6875, 0.5, 0.625, 0.5313, 0.625, 0.5313, 0.6562, 0.5, 0.6562, 0.5313, 0.625, 0.5625, 0.625, 0.5625, 0.6562, 0.5313, 0.6562, 0.5, 0.4688, 0.5313, 0.4688, 0.5313, 0.5, 0.5, 0.5, 0.5, 0.4375, 0.5313, 0.4375, 0.5313, 0.4688, 0.5, 0.4688, 0.5313, 0.4375, 0.5625, 0.4375, 0.5625, 0.4688, 0.5313, 0.4688, 0.5625, 0.4688, 0.5938, 0.4688, 0.5938, 0.5, 0.5625, 0.5, 0.5625, 0.4375, 0.5938, 0.4375, 0.5938, 0.4688, 0.5625, 0.4688, 0.5938, 0.4375, 0.625, 0.4375, 0.625, 0.4688, 0.5938, 0.4688, 0.5625, 0.4062, 0.5938, 0.4062, 0.5938, 0.4375, 0.5625, 0.4375, 0.5625, 0.375, 0.5938, 0.375, 0.5938, 0.4062, 0.5625, 0.4062, 0.5938, 0.375, 0.625, 0.375, 0.625, 0.4062, 0.5938, 0.4062, 0.5, 0.4063, 0.5313, 0.4063, 0.5313, 0.4375, 0.5, 0.4375, 0.5, 0.375, 0.5313, 0.375, 0.5313, 0.4063, 0.5, 0.4063, 0.5313, 0.375, 0.5625, 0.375, 0.5625, 0.4062, 0.5313, 0.4063, 0.5032, 0.2237, 0.533, 0.2215, 0.5326, 0.2513, 0.5023, 0.2523, 0.5041, 0.195, 0.5335, 0.1917, 0.533, 0.2215, 0.5032, 0.2237, 0.5335, 0.1917, 0.5629, 0.1883, 0.5628, 0.2193, 0.533, 0.2215, 0.5628, 0.2193, 0.5939, 0.219, 0.5939, 0.2501, 0.5628, 0.2503, 0.5629, 0.1883, 0.594, 0.1879, 0.5939, 0.219, 0.5628, 0.2193, 0.594, 0.1879, 0.625, 0.1875, 0.625, 0.2188, 0.5939, 0.219, 0.5624, 0.1572, 0.5937, 0.1567, 0.594, 0.1879, 0.5629, 0.1883, 0.5618, 0.126, 0.5934, 0.1255, 0.5937, 0.1567, 0.5624, 0.1572, 0.5934, 0.1255, 0.625, 0.125, 0.625, 0.1563, 0.5937, 0.1567, 0.497, 0.165, 0.5297, 0.1611, 0.5335, 0.1917, 0.5041, 0.195, 0.49, 0.135, 0.5259, 0.1305, 0.5297, 0.1611, 0.497, 0.165, 0.5259, 0.1305, 0.5618, 0.126, 0.5624, 0.1572, 0.5297, 0.1611])
me_cube_003.materials.append(mat_stomach)
me_cube_003.update()

# ---- objects
ob_stomach = bpy.data.objects.new('Stomach', me_cube_003)

# ---- transforms, parenting, visibility, modifiers, constraints
ob_stomach.location = (0.0, 0.0, 0.0)
ob_stomach.scale = (0.04426, 0.04426, 0.04426)

# ---- collection membership
col_collection.objects.link(ob_stomach)

# ---- scene / render settings (as saved in the file)
scene.frame_start = 1; scene.frame_end = 250; scene.frame_set(1)
scene.render.engine = 'BLENDER_EEVEE_NEXT'
scene.render.bake_bias = 0.0
scene.render.bake_samples = 0
scene.cycles.sampling_pattern = 'TABULATED_SOBOL'
scene.eevee.use_volume_custom_range = False
bpy.context.view_layer.update()

# ---- added for rendering (the .blend has no active camera and no usable light): camera, sun
cam_auto = bpy.data.cameras.new('AutoCamera')
cam_auto.lens = 50.0
cam_auto.sensor_width = 36.0
cam_auto.clip_end = 1000.0
ob_auto_camera = bpy.data.objects.new('AutoCamera', cam_auto)
scene.collection.objects.link(ob_auto_camera)
ob_auto_camera.location = (0.238305, -0.27307, 1.32407)
ob_auto_camera.rotation_euler = (1.09748, -7.21219e-08, 0.694738)
scene.camera = ob_auto_camera
light_auto_sun = bpy.data.lights.new('AutoSun', 'SUN')
light_auto_sun.energy = 3.0
light_auto_sun.angle = 0.0523599
ob_auto_sun = bpy.data.objects.new('AutoSun', light_auto_sun)
scene.collection.objects.link(ob_auto_sun)
ob_auto_sun.rotation_euler = (0.872665, 0.174533, 0.523599)
bpy.context.view_layer.update()
